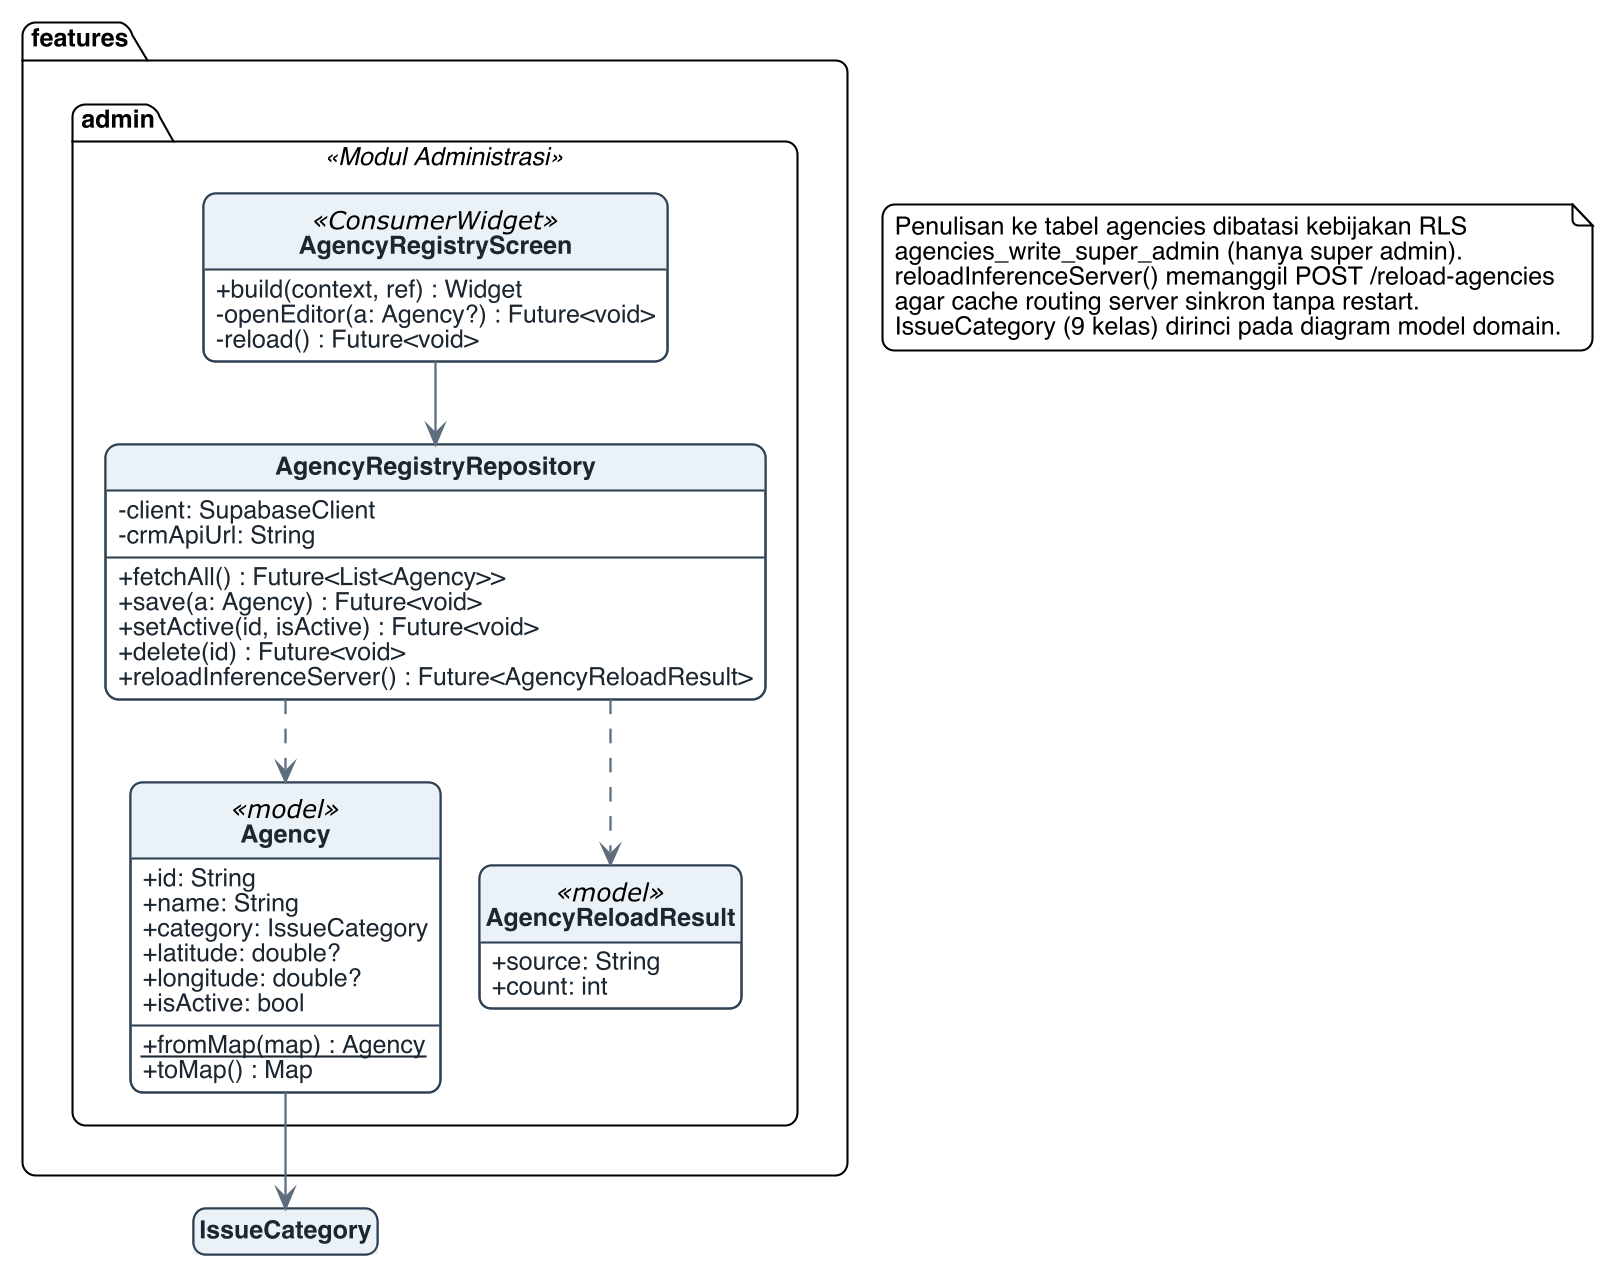

The diagram above was rendered by PlantUML. Its source (embedded in the PNG):
@startuml class_diagram_5
!include _thesis_style.puml
hide empty members
skinparam dpi 200
skinparam linetype ortho
skinparam nodesep 18
skinparam ranksep 40

' Bagian 5/5: modul administrasi registri instansi (Option C).
' Super admin mengelola tabel agencies (system of record), lalu memuat ulang
' cache server inferensi melalui endpoint /reload-agencies.

package "features.admin" <<Modul Administrasi>> {
    class AgencyRegistryScreen <<ConsumerWidget>> {
        +build(context, ref) : Widget
        -openEditor(a: Agency?) : Future<void>
        -reload() : Future<void>
    }
    class AgencyRegistryRepository {
        -client: SupabaseClient
        -crmApiUrl: String
        +fetchAll() : Future<List<Agency>>
        +save(a: Agency) : Future<void>
        +setActive(id, isActive) : Future<void>
        +delete(id) : Future<void>
        +reloadInferenceServer() : Future<AgencyReloadResult>
    }
    class Agency <<model>> {
        +id: String
        +name: String
        +category: IssueCategory
        +latitude: double?
        +longitude: double?
        +isActive: bool
        +{static} fromMap(map) : Agency
        +toMap() : Map
    }
    class AgencyReloadResult <<model>> {
        +source: String
        +count: int
    }
}

AgencyRegistryScreen --> AgencyRegistryRepository
AgencyRegistryRepository ..> Agency
AgencyRegistryRepository ..> AgencyReloadResult
Agency --> IssueCategory

note as N5
  Penulisan ke tabel agencies dibatasi kebijakan RLS
  agencies_write_super_admin (hanya super admin).
  reloadInferenceServer() memanggil POST /reload-agencies
  agar cache routing server sinkron tanpa restart.
  IssueCategory (9 kelas) dirinci pada diagram model domain.
end note
@enduml